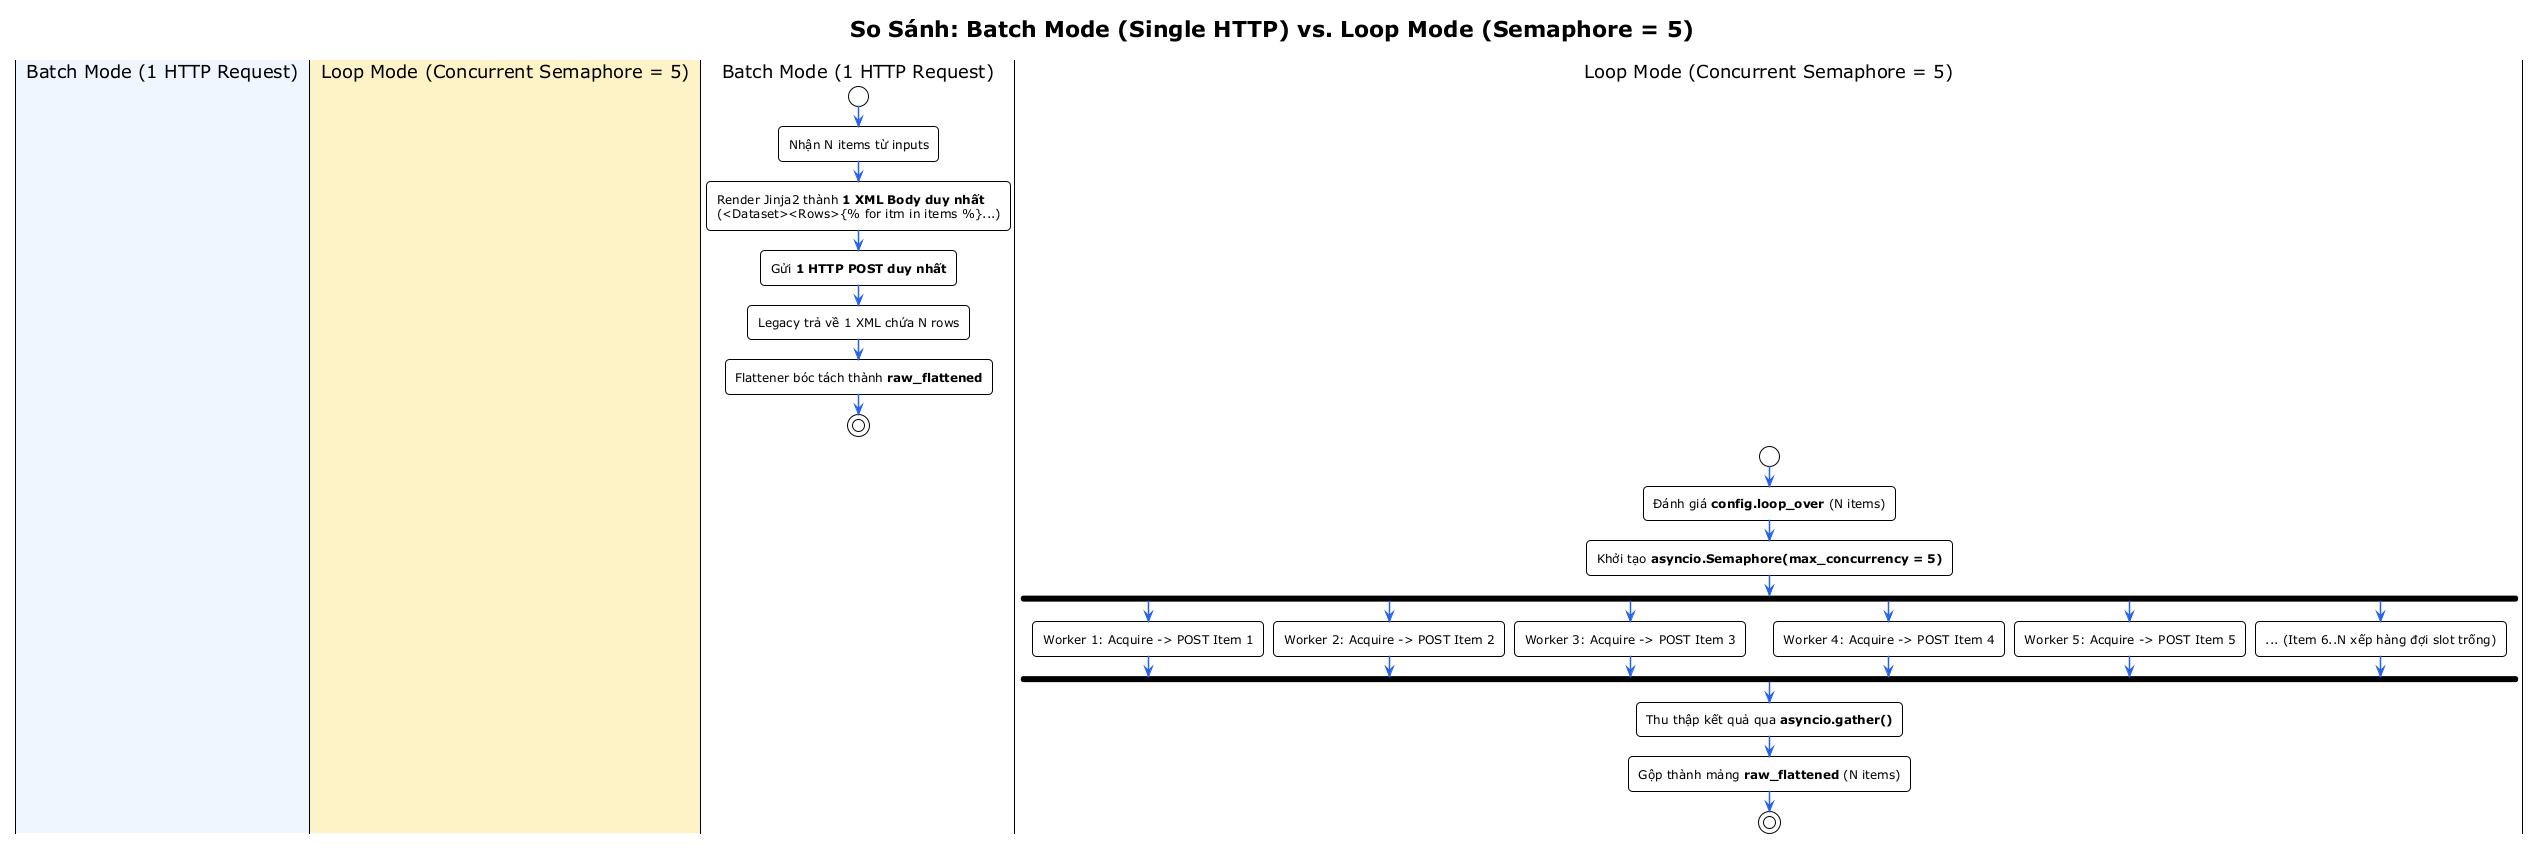

The diagram above was rendered by PlantUML. Its source (embedded in the PNG):
@startuml Single_vs_Loop_Concurrency
!theme plain
skinparam backgroundColor #FFFFFF
skinparam roundcorner 8
skinparam shadowing false
skinparam ArrowColor #2563EB
skinparam ArrowThickness 1.5

title So Sánh: Batch Mode (Single HTTP) vs. Loop Mode (Semaphore = 5)

|#EFF6FF| Batch Mode (1 HTTP Request) |
|#FEF3C7| Loop Mode (Concurrent Semaphore = 5) |

|Batch Mode (1 HTTP Request)|
start
:Nhận N items từ inputs;
:Render Jinja2 thành **1 XML Body duy nhất**\n(<Dataset><Rows>{% for itm in items %}...);
:Gửi **1 HTTP POST duy nhất**;
:Legacy trả về 1 XML chứa N rows;
:Flattener bóc tách thành **raw_flattened**;
stop

|Loop Mode (Concurrent Semaphore = 5)|
start
:Đánh giá **config.loop_over** (N items);
:Khởi tạo **asyncio.Semaphore(max_concurrency = 5)**;

fork
  :Worker 1: Acquire -> POST Item 1;
fork again
  :Worker 2: Acquire -> POST Item 2;
fork again
  :Worker 3: Acquire -> POST Item 3;
fork again
  :Worker 4: Acquire -> POST Item 4;
fork again
  :Worker 5: Acquire -> POST Item 5;
fork again
  :... (Item 6..N xếp hàng đợi slot trống);
end fork

:Thu thập kết quả qua **asyncio.gather()**;
:Gộp thành mảng **raw_flattened** (N items);
stop

@enduml